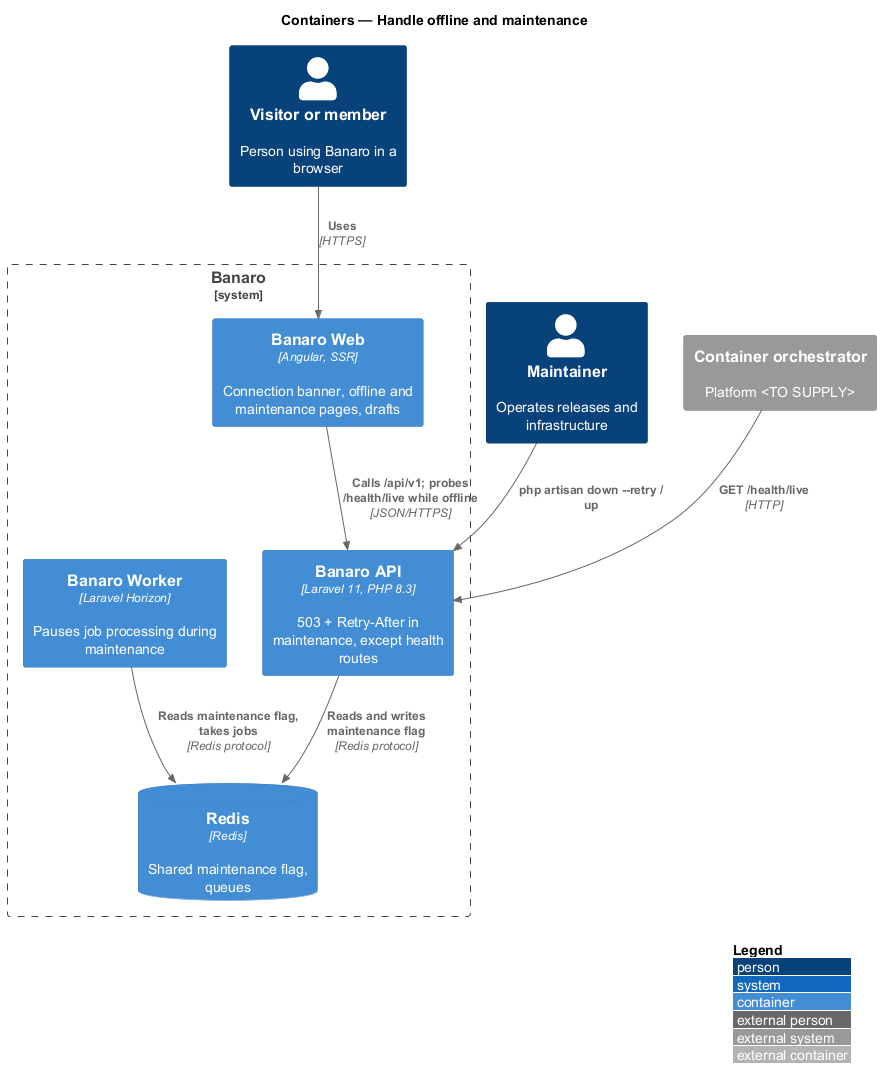

The diagram above was rendered by PlantUML. Its source (embedded in the PNG):
@startuml
!include <C4/C4_Container>
LAYOUT_WITH_LEGEND()
title Containers — Handle offline and maintenance

Person(member, "Visitor or member", "Person using Banaro in a browser")
Person(maintainer, "Maintainer", "Operates releases and infrastructure")
System_Ext(orchestrator, "Container orchestrator", "Platform <TO SUPPLY>")

System_Boundary(banaro, "Banaro") {
  Container(web, "Banaro Web", "Angular, SSR", "Connection banner, offline and maintenance pages, drafts")
  Container(api, "Banaro API", "Laravel 11, PHP 8.3", "503 + Retry-After in maintenance, except health routes")
  Container(worker, "Banaro Worker", "Laravel Horizon", "Pauses job processing during maintenance")
  ContainerDb(redis, "Redis", "Redis", "Shared maintenance flag, queues")
}

Rel(member, web, "Uses", "HTTPS")
Rel(web, api, "Calls /api/v1; probes /health/live while offline", "JSON/HTTPS")
Rel(maintainer, api, "php artisan down ~-~-retry / up")
Rel(api, redis, "Reads and writes maintenance flag", "Redis protocol")
Rel(worker, redis, "Reads maintenance flag, takes jobs", "Redis protocol")
Rel(orchestrator, api, "GET /health/live", "HTTP")
@enduml